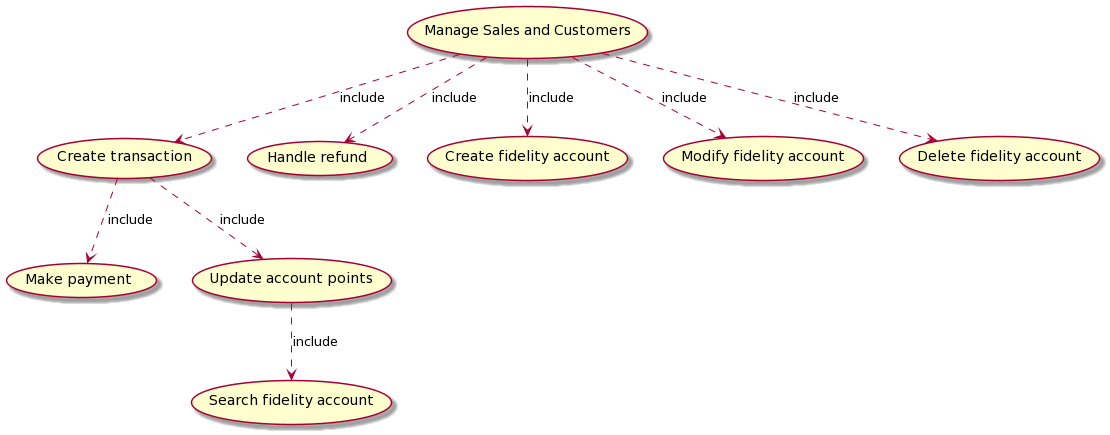

The diagram above was rendered by PlantUML. Its source (embedded in the PNG):
@startuml
(Manage Sales and Customers) ..> (Create transaction) : include
(Create transaction) ..> (Make payment) : include
(Create transaction) ..> (Update account points) : include
(Update account points) ..> (Search fidelity account) : include
(Manage Sales and Customers) ..> (Handle refund) : include
(Manage Sales and Customers) ..> (Create fidelity account) : include
(Manage Sales and Customers) ..> (Modify fidelity account) : include
(Manage Sales and Customers) ..> (Delete fidelity account) : include
@enduml